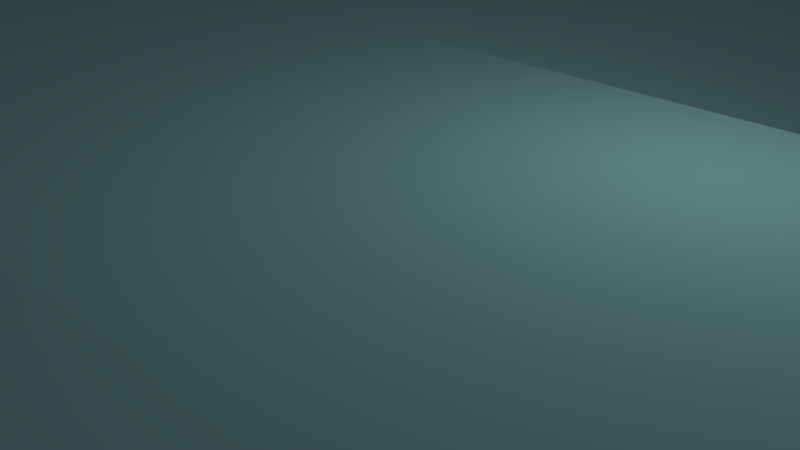 # Source: acc_module_left.blend  (saved by Blender 2.69.0; exported with 4.5.12 LTS)
import bpy
from mathutils import Matrix  # noqa: F401  (used for matrix-valued properties, if any)

bpy.ops.wm.read_factory_settings(use_empty=True)
scene = bpy.context.scene
scene.name = 'Scene'

# ---- collections
col_collection_1 = bpy.data.collections.new('Collection 1'); scene.collection.children.link(col_collection_1)

# ---- materials (node trees are filled in below, after node groups)
mat_corv_engthrust_c_pz = bpy.data.materials.new('CORV_EngThrust#C(PZ-)')
mat_corv_engthrust_c_pz.alpha_threshold = 0.0
mat_corv_engthrust_c_pz.use_transparent_shadow = False
mat_corv_engthrust_c_pz.diffuse_color = (0.502, 1.0, 1.0, 1.0)
mat_corv_engthrust_c_pz.roughness = 0.5
mat_corv_engthrust_c_pz.specular_intensity = 0.0
mat_corv_engthrust_c_pz.line_color = (0.0, 0.0, 0.0, 1.0)

# ---- material node trees

# ---- world
world_world = bpy.data.worlds.new('World'); scene.world = world_world
world_world.color = (0.05088, 0.05088, 0.05088)
world_world.use_sun_shadow = False
world_world.sun_shadow_jitter_overblur = 0.0
world_world.cycles.sampling_method = 'MANUAL'
world_world.cycles.sample_map_resolution = 256

# ---- cameras
cam_camera = bpy.data.cameras.new('Camera')
cam_camera.clip_end = 100.0
cam_camera.lens = 35.0
cam_camera.sensor_width = 32.0
cam_camera.sensor_height = 18.0
cam_camera.ortho_scale = 7.314
cam_camera.dof.focus_distance = 0.0
cam_camera.dof.aperture_fstop = 128.0

# ---- lights
light_lamp = bpy.data.lights.new('Lamp', 'POINT')
light_lamp.transmission_factor = 0.0
light_lamp.cutoff_distance = 30.0
light_lamp.energy = 100.0
light_lamp.shadow_buffer_clip_start = 1.001
light_lamp.shadow_soft_size = 0.1
light_lamp.shadow_maximum_resolution = 0.006
light_lamp.use_absolute_resolution = True
light_lamp.cycles.use_multiple_importance_sampling = False

# ---- meshes
me_corvette_0_t_pso_002 = bpy.data.meshes.new('Corvette_0_T.PSO.002')
me_corvette_0_t_pso_002.from_pydata([(-16.28, -35.24, -0.8254), (-16.68, 33.39, -0.8254), (-16.28, 6.419, 3.175), (-16.28, -8.281, 3.175), (-11.95, 2.219, 3.175), (-11.95, -4.081, 3.175), (3.323, -19.89, 0.1746), (7.757, -6.823, 0.1746), (12.62, -9.731, -0.8569), (16.43, -13.93, -1.825), (3.323, 18.03, 0.1746), (16.43, 12.07, -1.825), (12.62, 7.869, -0.8569), (7.757, 4.961, 0.1746), (-2.775, 3.069, 1.853), (-4.525, 24.62, 0.1746), (-2.775, -4.931, 1.853), (10.32, 2.069, 2.175), (16.42, 6.469, -1.591), (16.42, -8.331, -1.591), (10.32, -3.931, 2.175), (18.72, -0.931, -1.825), (-4.525, -26.48, 0.1746), (-6.775, -34.43, -0.8254), (9.825, -25.38, -1.825), (9.625, 23.57, -1.825), (-6.775, 32.57, -0.8254), (2.054, 28.79, -1.325), (-16.28, 6.419, -0.788), (-16.28, -8.281, -0.788), (-11.95, 2.219, -0.788), (-11.95, -4.081, -0.788)], [], [(8, 7, 6), (9, 8, 6), (12, 11, 10), (13, 12, 10), (13, 10, 14), (15, 4, 14), (10, 15, 14), (5, 3, 6), (16, 5, 6), (16, 6, 7), (18, 12, 17), (20, 8, 19), (19, 18, 17), (17, 20, 19), (20, 17, 14), (14, 16, 20), (16, 7, 20), (7, 8, 20), (13, 14, 17), (12, 13, 17), (14, 4, 5), (5, 16, 14), (12, 18, 11), (8, 9, 19), (21, 19, 9), (18, 21, 11), (18, 19, 21), (15, 2, 4), (1, 2, 15), (3, 0, 22), (3, 22, 6), (22, 0, 23), (6, 24, 9), (11, 25, 10), (15, 10, 25), (1, 15, 26), (22, 23, 24), (24, 6, 22), (26, 15, 27), (25, 27, 15), (5, 4, 30, 31), (3, 5, 31, 29), (4, 2, 28, 30), (3, 29, 0), (1, 28, 2), (23, 0, 29), (29, 31, 23), (23, 31, 24), (24, 31, 9), (31, 30, 21), (21, 9, 31), (21, 30, 11), (26, 27, 30, 28), (26, 28, 1), (25, 30, 27), (25, 11, 30)])
me_corvette_0_t_pso_002.polygons.foreach_set('use_smooth', [True] * 56)
_ca = me_corvette_0_t_pso_002.color_attributes.new('Col', 'BYTE_COLOR', 'CORNER')
_ca.data.foreach_set('color', [1.0, 1.0, 1.0, 1.0, 1.0, 1.0, 1.0, 1.0, 1.0, 1.0, 1.0, 1.0, 1.0, 1.0, 1.0, 1.0, 1.0, 1.0, 1.0, 1.0, 1.0, 1.0, 1.0, 1.0, 1.0, 1.0, 1.0, 1.0, 1.0, 1.0, 1.0, 1.0, 1.0, 1.0, 1.0, 1.0, 1.0, 1.0, 1.0, 1.0, 1.0, 1.0, 1.0, 1.0, 1.0, 1.0, 1.0, 1.0, 1.0, 1.0, 1.0, 1.0, 1.0, 1.0, 1.0, 1.0, 1.0, 1.0, 1.0, 1.0, 1.0, 1.0, 1.0, 1.0, 1.0, 1.0, 1.0, 1.0, 1.0, 1.0, 1.0, 1.0, 1.0, 1.0, 1.0, 1.0, 1.0, 1.0, 1.0, 1.0, 1.0, 1.0, 1.0, 1.0, 1.0, 1.0, 1.0, 1.0, 1.0, 1.0, 1.0, 1.0, 1.0, 1.0, 1.0, 1.0, 1.0, 1.0, 1.0, 1.0, 1.0, 1.0, 1.0, 1.0, 1.0, 1.0, 1.0, 1.0, 1.0, 1.0, 1.0, 1.0, 1.0, 1.0, 1.0, 1.0, 1.0, 1.0, 1.0, 1.0, 1.0, 1.0, 1.0, 1.0, 1.0, 1.0, 1.0, 1.0, 1.0, 1.0, 1.0, 1.0, 1.0, 1.0, 1.0, 1.0, 1.0, 1.0, 1.0, 1.0, 1.0, 1.0, 1.0, 1.0, 1.0, 1.0, 1.0, 1.0, 1.0, 1.0, 1.0, 1.0, 1.0, 1.0, 1.0, 1.0, 1.0, 1.0, 1.0, 1.0, 1.0, 1.0, 1.0, 1.0, 1.0, 1.0, 1.0, 1.0, 1.0, 1.0, 1.0, 1.0, 1.0, 1.0, 1.0, 1.0, 1.0, 1.0, 1.0, 1.0, 1.0, 1.0, 1.0, 1.0, 1.0, 1.0, 1.0, 1.0, 1.0, 1.0, 1.0, 1.0, 1.0, 1.0, 1.0, 1.0, 1.0, 1.0, 1.0, 1.0, 1.0, 1.0, 1.0, 1.0, 1.0, 1.0, 1.0, 1.0, 1.0, 1.0, 1.0, 1.0, 1.0, 1.0, 1.0, 1.0, 1.0, 1.0, 1.0, 1.0, 1.0, 1.0, 1.0, 1.0, 1.0, 1.0, 1.0, 1.0, 1.0, 1.0, 1.0, 1.0, 1.0, 1.0, 1.0, 1.0, 1.0, 1.0, 1.0, 1.0, 1.0, 1.0, 1.0, 1.0, 1.0, 1.0, 1.0, 1.0, 1.0, 1.0, 1.0, 1.0, 1.0, 1.0, 1.0, 1.0, 1.0, 1.0, 1.0, 1.0, 1.0, 1.0, 1.0, 1.0, 1.0, 1.0, 1.0, 1.0, 1.0, 1.0, 1.0, 1.0, 1.0, 1.0, 1.0, 1.0, 1.0, 1.0, 1.0, 1.0, 1.0, 1.0, 1.0, 1.0, 1.0, 1.0, 1.0, 1.0, 1.0, 1.0, 1.0, 1.0, 1.0, 1.0, 1.0, 1.0, 1.0, 1.0, 1.0, 1.0, 1.0, 1.0, 1.0, 1.0, 1.0, 1.0, 1.0, 1.0, 1.0, 1.0, 1.0, 1.0, 1.0, 1.0, 1.0, 1.0, 1.0, 1.0, 1.0, 1.0, 1.0, 1.0, 1.0, 1.0, 1.0, 1.0, 1.0, 1.0, 1.0, 1.0, 1.0, 1.0, 1.0, 1.0, 1.0, 1.0, 1.0, 1.0, 1.0, 1.0, 1.0, 1.0, 1.0, 1.0, 1.0, 1.0, 1.0, 1.0, 1.0, 1.0, 1.0, 1.0, 1.0, 1.0, 1.0, 1.0, 1.0, 1.0, 1.0, 1.0, 1.0, 1.0, 1.0, 1.0, 1.0, 1.0, 1.0, 1.0, 1.0, 1.0, 1.0, 1.0, 1.0, 1.0, 1.0, 1.0, 1.0, 1.0, 1.0, 1.0, 1.0, 1.0, 1.0, 1.0, 1.0, 1.0, 1.0, 1.0, 1.0, 1.0, 1.0, 1.0, 1.0, 1.0, 1.0, 1.0, 1.0, 1.0, 1.0, 1.0, 1.0, 1.0, 1.0, 1.0, 1.0, 1.0, 1.0, 1.0, 1.0, 1.0, 1.0, 1.0, 1.0, 1.0, 1.0, 1.0, 1.0, 1.0, 1.0, 1.0, 1.0, 1.0, 1.0, 1.0, 1.0, 1.0, 1.0, 1.0, 1.0, 1.0, 1.0, 1.0, 1.0, 1.0, 1.0, 1.0, 1.0, 1.0, 1.0, 1.0, 1.0, 1.0, 1.0, 1.0, 1.0, 1.0, 1.0, 1.0, 1.0, 1.0, 1.0, 1.0, 1.0, 1.0, 1.0, 1.0, 1.0, 1.0, 1.0, 1.0, 1.0, 1.0, 1.0, 1.0, 1.0, 1.0, 1.0, 1.0, 1.0, 1.0, 1.0, 1.0, 1.0, 1.0, 1.0, 1.0, 1.0, 1.0, 1.0, 1.0, 1.0, 1.0, 1.0, 1.0, 1.0, 1.0, 1.0, 1.0, 1.0, 1.0, 1.0, 1.0, 1.0, 1.0, 1.0, 1.0, 1.0, 1.0, 1.0, 1.0, 1.0, 1.0, 1.0, 1.0, 1.0, 1.0, 1.0, 1.0, 1.0, 1.0, 1.0, 1.0, 1.0, 1.0, 1.0, 1.0, 1.0, 1.0, 1.0, 1.0, 1.0, 1.0, 1.0, 1.0, 1.0, 1.0, 1.0, 1.0, 1.0, 1.0, 1.0, 1.0, 1.0, 1.0, 1.0, 1.0, 1.0, 1.0, 1.0, 1.0, 1.0, 1.0, 1.0, 1.0, 1.0, 1.0, 1.0, 1.0, 1.0, 1.0, 1.0, 1.0, 1.0, 1.0, 1.0, 1.0, 1.0, 1.0, 1.0, 1.0, 1.0, 1.0, 1.0, 1.0, 1.0, 1.0, 1.0, 1.0, 1.0, 1.0, 1.0, 1.0, 1.0, 1.0, 1.0, 1.0, 1.0, 1.0, 1.0, 1.0, 1.0, 1.0, 1.0, 1.0, 1.0, 1.0, 1.0, 1.0, 1.0, 1.0, 1.0, 1.0, 1.0, 1.0, 1.0, 1.0, 1.0, 1.0, 1.0, 1.0, 1.0, 1.0, 1.0, 1.0, 1.0, 1.0, 1.0, 1.0, 1.0, 1.0, 1.0, 1.0, 1.0, 1.0, 1.0, 1.0, 1.0, 1.0, 1.0, 1.0, 1.0, 1.0, 1.0, 1.0, 1.0, 1.0, 1.0, 1.0, 1.0, 1.0, 1.0, 1.0, 1.0, 1.0, 1.0, 1.0, 1.0, 1.0, 1.0, 1.0, 1.0, 1.0, 1.0, 1.0, 1.0, 1.0, 1.0, 1.0, 1.0, 1.0, 1.0, 1.0, 1.0, 1.0, 1.0, 1.0, 1.0, 1.0, 1.0, 1.0, 1.0, 1.0, 1.0, 1.0, 1.0, 1.0, 1.0, 1.0, 1.0, 1.0, 1.0, 1.0, 1.0, 1.0, 1.0, 1.0, 1.0, 1.0, 1.0, 1.0, 1.0, 1.0, 1.0, 1.0, 1.0, 1.0, 1.0, 1.0])
me_corvette_0_t_pso_002.materials.append(mat_corv_engthrust_c_pz)
me_corvette_0_t_pso_002.use_remesh_preserve_volume = False
me_corvette_0_t_pso_002.use_remesh_preserve_attributes = False
me_corvette_0_t_pso_002.use_mirror_vertex_groups = False
me_corvette_0_t_pso_002.update()

# ---- objects
ob_lamp = bpy.data.objects.new('Lamp', light_lamp)
ob_camera = bpy.data.objects.new('Camera', cam_camera)
ob_left_module = bpy.data.objects.new('left_module', me_corvette_0_t_pso_002)

# ---- transforms, parenting, visibility, modifiers, constraints
ob_lamp.location = (4.076, 1.005, 5.904)
ob_lamp.rotation_euler = (0.6503, 0.05522, 1.866)
ob_lamp.lock_rotations_4d = False
ob_lamp.empty_display_type = 'ARROWS'
ob_lamp.color = (0.0, 0.0, 0.0, 0.0)
ob_lamp.lineart.crease_threshold = 0.0
ob_camera.location = (7.481, -6.508, 5.344)
ob_camera.rotation_euler = (1.109, 0.01082, 0.8149)
ob_camera.lock_rotations_4d = False
ob_camera.empty_display_type = 'ARROWS'
ob_camera.color = (0.0, 0.0, 0.0, 0.0)
ob_camera.display_type = 'WIRE'
ob_camera.lineart.crease_threshold = 0.0
ob_left_module.location = (0.0, 0.0, 0.0)
ob_left_module.lineart.crease_threshold = 0.0

# ---- collection membership
col_collection_1.objects.link(ob_lamp)
col_collection_1.objects.link(ob_camera)
col_collection_1.objects.link(ob_left_module)

# ---- scene / render settings (as saved in the file)
scene.camera = ob_camera
scene.frame_start = 1; scene.frame_end = 250; scene.frame_set(1)
scene.render.engine = 'BLENDER_EEVEE_NEXT'
scene.render.image_settings.compression = 90
scene.render.resolution_percentage = 50
scene.render.dither_intensity = 0.0
scene.cycles.use_denoising = False
scene.cycles.samples = 10
scene.cycles.sampling_pattern = 'TABULATED_SOBOL'
scene.cycles.light_sampling_threshold = 0.0
scene.cycles.use_adaptive_sampling = False
scene.cycles.use_light_tree = False
scene.cycles.blur_glossy = 0.0
scene.cycles.volume_bounces = 1
scene.cycles.pixel_filter_type = 'GAUSSIAN'
scene.cycles.sample_clamp_indirect = 0.0
scene.view_settings.view_transform = 'Standard'
bpy.context.view_layer.update()
